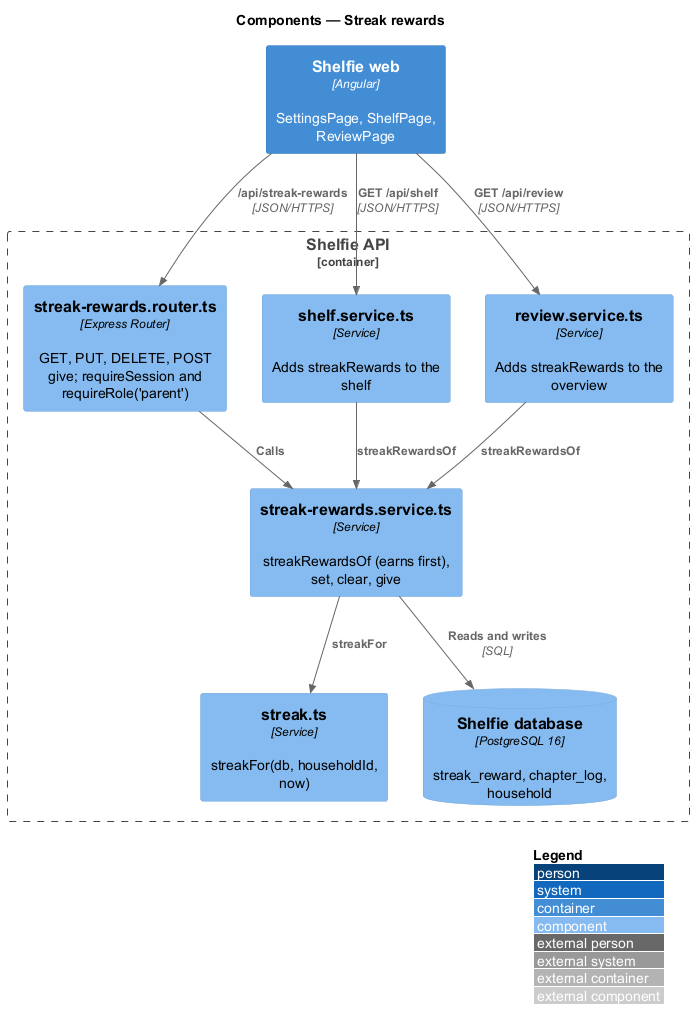

The diagram above was rendered by PlantUML. Its source (embedded in the PNG):
@startuml
!include <C4/C4_Component>
LAYOUT_WITH_LEGEND()
title Components — Streak rewards

Container(web, "Shelfie web", "Angular", "SettingsPage, ShelfPage, ReviewPage")
Container_Boundary(api, "Shelfie API") {
  Component(router, "streak-rewards.router.ts", "Express Router", "GET, PUT, DELETE, POST give; requireSession and requireRole('parent')")
  Component(service, "streak-rewards.service.ts", "Service", "streakRewardsOf (earns first), set, clear, give")
  Component(shelfService, "shelf.service.ts", "Service", "Adds streakRewards to the shelf")
  Component(reviewService, "review.service.ts", "Service", "Adds streakRewards to the overview")
  Component(streak, "streak.ts", "Service", "streakFor(db, householdId, now)")
  ComponentDb(db, "Shelfie database", "PostgreSQL 16", "streak_reward, chapter_log, household")
}
Rel(web, router, "/api/streak-rewards", "JSON/HTTPS")
Rel(web, shelfService, "GET /api/shelf", "JSON/HTTPS")
Rel(web, reviewService, "GET /api/review", "JSON/HTTPS")
Rel(router, service, "Calls")
Rel(shelfService, service, "streakRewardsOf")
Rel(reviewService, service, "streakRewardsOf")
Rel(service, streak, "streakFor")
Rel(service, db, "Reads and writes", "SQL")
@enduml